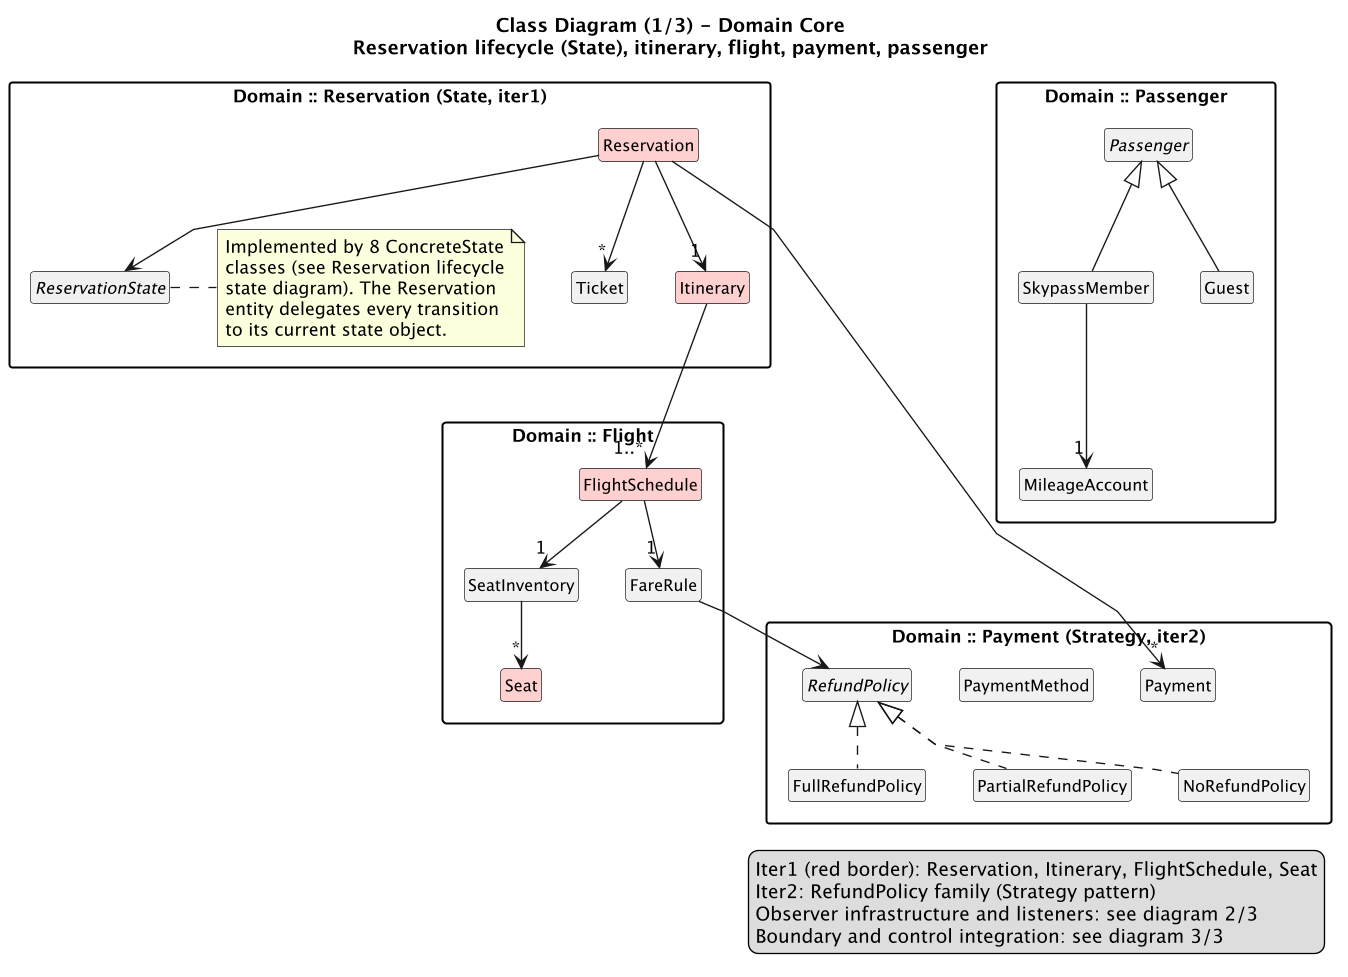

The diagram above was rendered by PlantUML. Its source (embedded in the PNG):
@startuml class-domain-core
title Class Diagram (1/3) - Domain Core\nReservation lifecycle (State), itinerary, flight, payment, passenger

top to bottom direction
skinparam linetype polyline
skinparam ranksep 50
skinparam nodesep 35
skinparam classAttributeIconSize 0
skinparam classFontSize 12
skinparam packageFontSize 13
skinparam packageStyle rectangle
skinparam shadowing false
skinparam dpi 130
hide empty members
hide circle

together {
  package "Domain :: Reservation (State, iter1)" #FAFAFA {
    class Reservation #FFD0D0
    interface ReservationState
    class Ticket
    class Itinerary #FFD0D0

    Reservation --> ReservationState
    Reservation --> "1" Itinerary
    Reservation --> "*" Ticket

    note right of ReservationState
      Implemented by 8 ConcreteState
      classes (see Reservation lifecycle
      state diagram). The Reservation
      entity delegates every transition
      to its current state object.
    end note
  }
}

together {
  package "Domain :: Flight" #FAFAFA {
    class FlightSchedule #FFD0D0
    class SeatInventory
    class Seat #FFD0D0
    class FareRule

    FlightSchedule --> "1" SeatInventory
    SeatInventory --> "*" Seat
    FlightSchedule --> "1" FareRule
  }
}

package "Domain :: Payment (Strategy, iter2)" #FAFAFA {
  class Payment
  enum PaymentMethod
  interface RefundPolicy
  class FullRefundPolicy
  class PartialRefundPolicy
  class NoRefundPolicy

  RefundPolicy <|.. FullRefundPolicy
  RefundPolicy <|.. PartialRefundPolicy
  RefundPolicy <|.. NoRefundPolicy
}

package "Domain :: Passenger" #FAFAFA {
  abstract class Passenger
  class SkypassMember
  class Guest
  class MileageAccount

  Passenger <|-- SkypassMember
  Passenger <|-- Guest
  SkypassMember --> "1" MileageAccount
}

Itinerary --> "1..*" FlightSchedule
FareRule --> RefundPolicy
Reservation --> "*" Payment

legend right
  Iter1 (red border): Reservation, Itinerary, FlightSchedule, Seat
  Iter2: RefundPolicy family (Strategy pattern)
  Observer infrastructure and listeners: see diagram 2/3
  Boundary and control integration: see diagram 3/3
end legend
@enduml